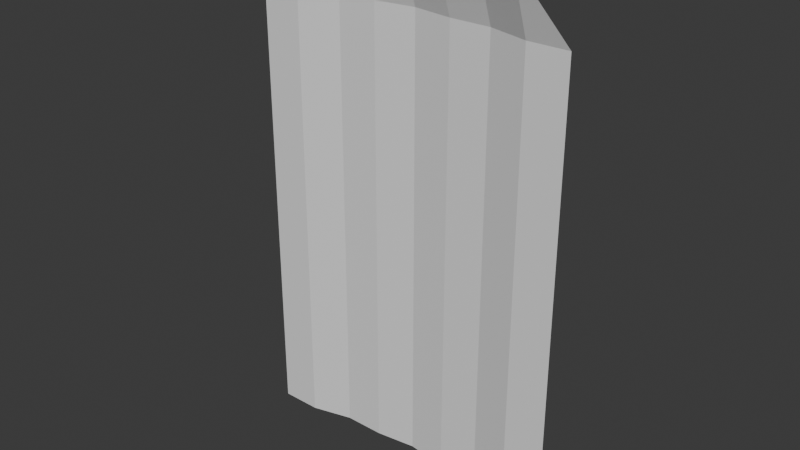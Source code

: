 # Source: cloak.blend  (saved by Blender 5.1.29; exported with 4.5.12 LTS)
import bpy
from mathutils import Matrix  # noqa: F401  (used for matrix-valued properties, if any)

bpy.ops.wm.read_factory_settings(use_empty=True)
scene = bpy.context.scene
scene.name = 'Scene'

# ---- collections
col_cloak = bpy.data.collections.new('Cloak'); scene.collection.children.link(col_cloak)

# ---- world
world_world = bpy.data.worlds.new('World'); scene.world = world_world
world_world.use_nodes = True; world_world.node_tree.nodes.clear()
_N = world_world.node_tree.nodes; _L = world_world.node_tree.links
n0 = _N.new('ShaderNodeOutputWorld'); n0.name = 'World Output'; n0.location = (200, 100)
n1 = _N.new('ShaderNodeBackground'); n1.name = 'Background'; n1.location = (-200, 100)
n1.inputs[0].default_value = (0.05088, 0.05088, 0.05088, 1.0)
_L.new(n1.outputs[0], n0.inputs[0])
n0.is_active_output = True
world_world.color = (0.05088, 0.05088, 0.05088)
world_world.sun_shadow_jitter_overblur = 0.0

# ---- meshes
me_plane = bpy.data.meshes.new('Plane')
me_plane.from_pydata([(-1.0, -2.165, -0.1102), (1.0, -2.165, -0.1102), (-0.75, 0.06496, -0.01055), (0.75, 0.06496, -0.01055), (-1.0, -1.05, -0.1102), (0.0, -2.165, -0.1797), (1.0, -1.05, -0.1102), (0.0, 0.06496, -0.08006), (0.0, -1.05, -0.1797), (-1.0, -1.607, -0.1102), (0.5, -2.165, -0.1561), (1.0, -0.4924, -0.1102), (-0.5, 0.06496, -0.05653), (-1.0, -0.4924, -0.1102), (-0.5, -2.165, -0.1561), (1.0, -1.607, -0.1102), (0.5, 0.06496, -0.05653), (0.0, -0.4924, -0.1797), (0.0, -1.607, -0.1797), (-0.5, -1.05, -0.1561), (0.5, -1.05, -0.1561), (0.5, -1.607, -0.1561), (-0.5, -1.607, -0.1561), (-0.5, -0.4924, -0.1561), (0.5, -0.4924, -0.1561), (-1.0, -1.886, -0.1102), (0.75, -2.165, -0.1102), (1.0, -0.2137, -0.1102), (-1.0, -0.7711, -0.1102), (-0.25, -2.165, -0.1561), (1.0, -1.328, -0.1102), (0.25, 0.06496, -0.05653), (0.0, -0.2137, -0.1797), (0.0, -1.328, -0.1797), (-0.75, -1.05, -0.1102), (0.25, -1.05, -0.1561), (-1.0, -1.328, -0.1102), (0.25, -2.165, -0.1561), (1.0, -0.7711, -0.1102), (-0.25, 0.06496, -0.05653), (-1.0, -0.2137, -0.1102), (-0.75, -2.165, -0.1102), (1.0, -1.886, -0.1102), (0.0, -0.7711, -0.1797), (0.0, -1.886, -0.1797), (-0.25, -1.05, -0.1561), (0.75, -1.05, -0.1102), (0.5, -1.328, -0.1561), (0.5, -1.886, -0.1561), (0.25, -1.607, -0.1561), (0.75, -1.607, -0.1102), (-0.5, -1.328, -0.1561), (-0.5, -1.886, -0.1561), (-0.75, -1.607, -0.1102), (-0.25, -1.607, -0.1561), (-0.5, -0.2137, -0.1561), (-0.5, -0.7711, -0.1561), (-0.75, -0.4924, -0.1102), (-0.25, -0.4924, -0.1561), (0.5, -0.2137, -0.1561), (0.5, -0.7711, -0.1561), (0.25, -0.4924, -0.1561), (0.75, -0.4924, -0.1102), (0.75, -0.7711, -0.1102), (0.25, -0.7711, -0.1561), (0.25, -0.2137, -0.1561), (-0.25, -0.7711, -0.1561), (-0.75, -0.7711, -0.1102), (-0.75, -0.2137, -0.1102), (-0.25, -1.886, -0.1561), (-0.75, -1.886, -0.1102), (-0.75, -1.328, -0.1102), (0.75, -1.886, -0.1102), (0.25, -1.886, -0.1561), (0.25, -1.328, -0.1561), (0.75, -1.328, -0.1102), (-0.25, -1.328, -0.1561), (-0.25, -0.2137, -0.1561), (0.75, -0.2137, -0.1102)], [], [(78, 27, 3), (77, 32, 7, 39), (76, 33, 8, 45), (75, 30, 6, 46), (74, 47, 20, 35), (73, 48, 21, 49), (72, 42, 15, 50), (71, 51, 19, 34), (70, 52, 22, 53), (69, 44, 18, 54), (68, 55, 12, 2), (67, 56, 23, 57), (66, 43, 17, 58), (65, 59, 16, 31), (64, 60, 24, 61), (63, 38, 11, 62), (60, 63, 62, 24), (20, 46, 63, 60), (46, 6, 38, 63), (43, 64, 61, 17), (8, 35, 64, 43), (35, 20, 60, 64), (32, 65, 31, 7), (17, 61, 65, 32), (61, 24, 59, 65), (56, 66, 58, 23), (19, 45, 66, 56), (45, 8, 43, 66), (28, 67, 57, 13), (4, 34, 67, 28), (34, 19, 56, 67), (40, 68, 2), (13, 57, 68, 40), (57, 23, 55, 68), (52, 69, 54, 22), (14, 29, 69, 52), (29, 5, 44, 69), (25, 70, 53, 9), (0, 41, 70, 25), (41, 14, 52, 70), (36, 71, 34, 4), (9, 53, 71, 36), (53, 22, 51, 71), (48, 72, 50, 21), (10, 26, 72, 48), (26, 1, 42, 72), (44, 73, 49, 18), (5, 37, 73, 44), (37, 10, 48, 73), (33, 74, 35, 8), (18, 49, 74, 33), (49, 21, 47, 74), (47, 75, 46, 20), (21, 50, 75, 47), (50, 15, 30, 75), (51, 76, 45, 19), (22, 54, 76, 51), (54, 18, 33, 76), (55, 77, 39, 12), (23, 58, 77, 55), (58, 17, 32, 77), (59, 78, 3, 16), (24, 62, 78, 59), (62, 11, 27, 78)])
_uv = me_plane.uv_layers.new(name='UVMap')
_uv.uv.foreach_set('vector', [0.875, 0.875, 1.0, 0.875, 0.875, 1.0, 0.375, 0.875, 0.5, 0.875, 0.5, 1.0, 0.375, 1.0, 0.375, 0.375, 0.5, 0.375, 0.5, 0.5, 0.375, 0.5, 0.875, 0.375, 1.0, 0.375, 1.0, 0.5, 0.875, 0.5, 0.625, 0.375, 0.75, 0.375, 0.75, 0.5, 0.625, 0.5, 0.625, 0.125, 0.75, 0.125, 0.75, 0.25, 0.625, 0.25, 0.875, 0.125, 1.0, 0.125, 1.0, 0.25, 0.875, 0.25, 0.125, 0.375, 0.25, 0.375, 0.25, 0.5, 0.125, 0.5, 0.125, 0.125, 0.25, 0.125, 0.25, 0.25, 0.125, 0.25, 0.375, 0.125, 0.5, 0.125, 0.5, 0.25, 0.375, 0.25, 0.125, 0.875, 0.25, 0.875, 0.25, 1.0, 0.125, 1.0, 0.125, 0.625, 0.25, 0.625, 0.25, 0.75, 0.125, 0.75, 0.375, 0.625, 0.5, 0.625, 0.5, 0.75, 0.375, 0.75, 0.625, 0.875, 0.75, 0.875, 0.75, 1.0, 0.625, 1.0, 0.625, 0.625, 0.75, 0.625, 0.75, 0.75, 0.625, 0.75, 0.875, 0.625, 1.0, 0.625, 1.0, 0.75, 0.875, 0.75, 0.75, 0.625, 0.875, 0.625, 0.875, 0.75, 0.75, 0.75, 0.75, 0.5, 0.875, 0.5, 0.875, 0.625, 0.75, 0.625, 0.875, 0.5, 1.0, 0.5, 1.0, 0.625, 0.875, 0.625, 0.5, 0.625, 0.625, 0.625, 0.625, 0.75, 0.5, 0.75, 0.5, 0.5, 0.625, 0.5, 0.625, 0.625, 0.5, 0.625, 0.625, 0.5, 0.75, 0.5, 0.75, 0.625, 0.625, 0.625, 0.5, 0.875, 0.625, 0.875, 0.625, 1.0, 0.5, 1.0, 0.5, 0.75, 0.625, 0.75, 0.625, 0.875, 0.5, 0.875, 0.625, 0.75, 0.75, 0.75, 0.75, 0.875, 0.625, 0.875, 0.25, 0.625, 0.375, 0.625, 0.375, 0.75, 0.25, 0.75, 0.25, 0.5, 0.375, 0.5, 0.375, 0.625, 0.25, 0.625, 0.375, 0.5, 0.5, 0.5, 0.5, 0.625, 0.375, 0.625, 0.0, 0.625, 0.125, 0.625, 0.125, 0.75, 0.0, 0.75, 0.0, 0.5, 0.125, 0.5, 0.125, 0.625, 0.0, 0.625, 0.125, 0.5, 0.25, 0.5, 0.25, 0.625, 0.125, 0.625, 0.0, 0.875, 0.125, 0.875, 0.0, 1.0, 0.0, 0.75, 0.125, 0.75, 0.125, 0.875, 0.0, 0.875, 0.125, 0.75, 0.25, 0.75, 0.25, 0.875, 0.125, 0.875, 0.25, 0.125, 0.375, 0.125, 0.375, 0.25, 0.25, 0.25, 0.25, 0.0, 0.375, 0.0, 0.375, 0.125, 0.25, 0.125, 0.375, 0.0, 0.5, 0.0, 0.5, 0.125, 0.375, 0.125, 0.0, 0.125, 0.125, 0.125, 0.125, 0.25, 0.0, 0.25, 0.0, 0.0, 0.125, 0.0, 0.125, 0.125, 0.0, 0.125, 0.125, 0.0, 0.25, 0.0, 0.25, 0.125, 0.125, 0.125, 0.0, 0.375, 0.125, 0.375, 0.125, 0.5, 0.0, 0.5, 0.0, 0.25, 0.125, 0.25, 0.125, 0.375, 0.0, 0.375, 0.125, 0.25, 0.25, 0.25, 0.25, 0.375, 0.125, 0.375, 0.75, 0.125, 0.875, 0.125, 0.875, 0.25, 0.75, 0.25, 0.75, 0.0, 0.875, 0.0, 0.875, 0.125, 0.75, 0.125, 0.875, 0.0, 1.0, 0.0, 1.0, 0.125, 0.875, 0.125, 0.5, 0.125, 0.625, 0.125, 0.625, 0.25, 0.5, 0.25, 0.5, 0.0, 0.625, 0.0, 0.625, 0.125, 0.5, 0.125, 0.625, 0.0, 0.75, 0.0, 0.75, 0.125, 0.625, 0.125, 0.5, 0.375, 0.625, 0.375, 0.625, 0.5, 0.5, 0.5, 0.5, 0.25, 0.625, 0.25, 0.625, 0.375, 0.5, 0.375, 0.625, 0.25, 0.75, 0.25, 0.75, 0.375, 0.625, 0.375, 0.75, 0.375, 0.875, 0.375, 0.875, 0.5, 0.75, 0.5, 0.75, 0.25, 0.875, 0.25, 0.875, 0.375, 0.75, 0.375, 0.875, 0.25, 1.0, 0.25, 1.0, 0.375, 0.875, 0.375, 0.25, 0.375, 0.375, 0.375, 0.375, 0.5, 0.25, 0.5, 0.25, 0.25, 0.375, 0.25, 0.375, 0.375, 0.25, 0.375, 0.375, 0.25, 0.5, 0.25, 0.5, 0.375, 0.375, 0.375, 0.25, 0.875, 0.375, 0.875, 0.375, 1.0, 0.25, 1.0, 0.25, 0.75, 0.375, 0.75, 0.375, 0.875, 0.25, 0.875, 0.375, 0.75, 0.5, 0.75, 0.5, 0.875, 0.375, 0.875, 0.75, 0.875, 0.875, 0.875, 0.875, 1.0, 0.75, 1.0, 0.75, 0.75, 0.875, 0.75, 0.875, 0.875, 0.75, 0.875, 0.875, 0.75, 1.0, 0.75, 1.0, 0.875, 0.875, 0.875])
me_plane.update()

# ---- objects
ob_plane = bpy.data.objects.new('Plane', me_plane)

# ---- transforms, parenting, visibility, modifiers, constraints
ob_plane.location = (0.0, 2.328e-10, -2.98e-08)
ob_plane.rotation_euler = (1.571, -0.0, 0.0)
ob_plane.scale = (0.2511, 0.3631, 0.3631)

# ---- collection membership
col_cloak.objects.link(ob_plane)

# ---- scene / render settings (as saved in the file)
scene.frame_start = 1; scene.frame_end = 20; scene.frame_set(0)
scene.render.engine = 'BLENDER_EEVEE_NEXT'
scene.render.bake_bias = 0.0
scene.render.bake_samples = 0
scene.cycles.sampling_pattern = 'TABULATED_SOBOL'
scene.eevee.use_volume_custom_range = False
bpy.context.view_layer.update()

# ---- added for rendering (the .blend has no active camera and no usable light): camera, sun
cam_auto = bpy.data.cameras.new('AutoCamera')
cam_auto.lens = 50.0
cam_auto.sensor_width = 36.0
cam_auto.clip_end = 1000.0
ob_auto_camera = bpy.data.objects.new('AutoCamera', cam_auto)
scene.collection.objects.link(ob_auto_camera)
ob_auto_camera.location = (0.8832, -1.02531, 0.325409)
ob_auto_camera.rotation_euler = (1.09748, -7.21219e-08, 0.694738)
scene.camera = ob_auto_camera
light_auto_sun = bpy.data.lights.new('AutoSun', 'SUN')
light_auto_sun.energy = 3.0
light_auto_sun.angle = 0.0523599
ob_auto_sun = bpy.data.objects.new('AutoSun', light_auto_sun)
scene.collection.objects.link(ob_auto_sun)
ob_auto_sun.rotation_euler = (0.872665, 0.174533, 0.523599)
bpy.context.view_layer.update()
